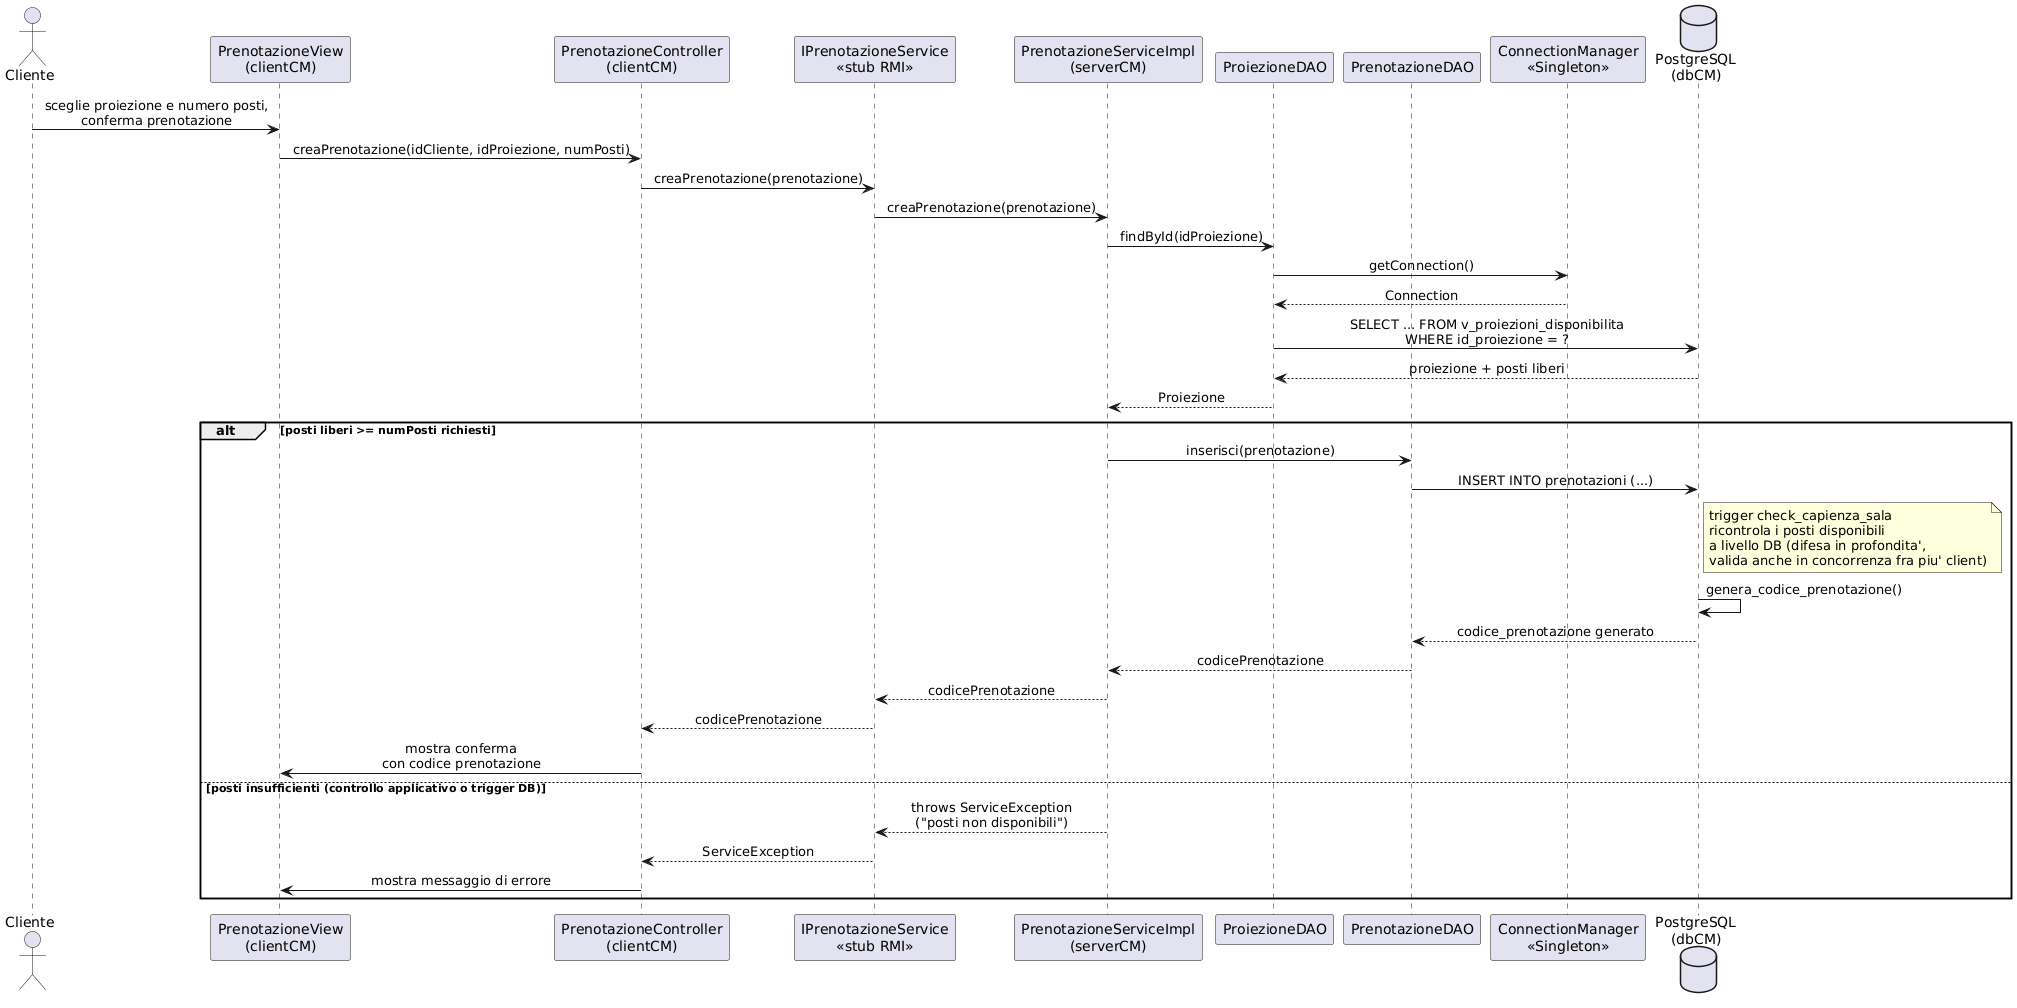

The diagram above was rendered by PlantUML. Its source (embedded in the PNG):
@startuml sequenza_prenotazione
skinparam backgroundColor white
skinparam sequenceMessageAlign center
actor Cliente

participant "PrenotazioneView\n(clientCM)" as View
participant "PrenotazioneController\n(clientCM)" as Ctrl
participant "IPrenotazioneService\n<<stub RMI>>" as Stub
participant "PrenotazioneServiceImpl\n(serverCM)" as Impl
participant "ProiezioneDAO" as PDAO
participant "PrenotazioneDAO" as RDAO
participant "ConnectionManager\n<<Singleton>>" as CM
database "PostgreSQL\n(dbCM)" as DB

Cliente -> View : sceglie proiezione e numero posti,\nconferma prenotazione
View -> Ctrl : creaPrenotazione(idCliente, idProiezione, numPosti)
Ctrl -> Stub : creaPrenotazione(prenotazione)
Stub -> Impl : creaPrenotazione(prenotazione)

Impl -> PDAO : findById(idProiezione)
PDAO -> CM : getConnection()
CM --> PDAO : Connection
PDAO -> DB : SELECT ... FROM v_proiezioni_disponibilita\nWHERE id_proiezione = ?
DB --> PDAO : proiezione + posti liberi
PDAO --> Impl : Proiezione

alt posti liberi >= numPosti richiesti
  Impl -> RDAO : inserisci(prenotazione)
  RDAO -> DB : INSERT INTO prenotazioni (...)
  note right of DB
    trigger check_capienza_sala
    ricontrola i posti disponibili
    a livello DB (difesa in profondita',
    valida anche in concorrenza fra piu' client)
  end note
  DB -> DB : genera_codice_prenotazione()
  DB --> RDAO : codice_prenotazione generato
  RDAO --> Impl : codicePrenotazione
  Impl --> Stub : codicePrenotazione
  Stub --> Ctrl : codicePrenotazione
  Ctrl -> View : mostra conferma\ncon codice prenotazione
else posti insufficienti (controllo applicativo o trigger DB)
  Impl --> Stub : throws ServiceException\n("posti non disponibili")
  Stub --> Ctrl : ServiceException
  Ctrl -> View : mostra messaggio di errore
end

@enduml